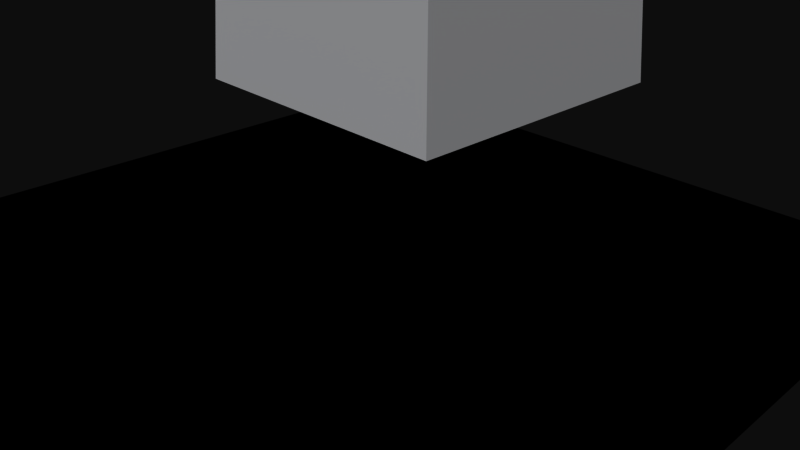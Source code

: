 # Source: rocket.blend  (saved by Blender 2.78.0; exported with 4.5.12 LTS)
import bpy
from mathutils import Matrix  # noqa: F401  (used for matrix-valued properties, if any)

bpy.ops.wm.read_factory_settings(use_empty=True)
scene = bpy.context.scene
scene.name = 'Scene'

# ---- collections
col_collection_1 = bpy.data.collections.new('Collection 1'); scene.collection.children.link(col_collection_1)
col_collection_1.hide_render = True
col_collection_1.hide_viewport = True
col_collection_2 = bpy.data.collections.new('Collection 2'); scene.collection.children.link(col_collection_2)

# ---- materials (node trees are filled in below, after node groups)
mat_rocket = bpy.data.materials.new('Rocket')
mat_rocket.alpha_threshold = 0.0
mat_rocket.use_transparent_shadow = False
mat_rocket.diffuse_color = (0.7608, 0.7647, 0.7804, 1.0)
mat_rocket.roughness = 0.5
mat_rocket.line_color = (0.0, 0.0, 0.0, 1.0)
mat_base = bpy.data.materials.new('Base')
mat_base.alpha_threshold = 0.0
mat_base.use_transparent_shadow = False
mat_base.diffuse_color = (0.0, 0.0, 0.0, 1.0)
mat_base.roughness = 0.5
mat_rocket_alt = bpy.data.materials.new('Rocket Alt.')
mat_rocket_alt.alpha_threshold = 0.0
mat_rocket_alt.use_transparent_shadow = False
mat_rocket_alt.diffuse_color = (0.0, 0.0, 0.0, 1.0)
mat_rocket_alt.roughness = 0.5

# ---- material node trees

# ---- world
world_world = bpy.data.worlds.new('World'); scene.world = world_world
world_world.color = (0.05088, 0.05088, 0.05088)
world_world.use_sun_shadow = False
world_world.sun_shadow_jitter_overblur = 0.0
world_world.cycles.sampling_method = 'MANUAL'

# ---- cameras
cam_camera = bpy.data.cameras.new('Camera')
cam_camera.clip_end = 100.0
cam_camera.lens = 35.0
cam_camera.sensor_width = 32.0
cam_camera.sensor_height = 18.0
cam_camera.ortho_scale = 7.314
cam_camera.dof.focus_distance = 0.0
cam_camera.dof.aperture_fstop = 128.0

# ---- meshes
me_cube = bpy.data.meshes.new('Cube')
me_cube.from_pydata([(5.0, 5.0, 0.0), (5.0, -5.0, 0.0), (-5.0, -5.0, 0.0), (-5.0, 5.0, 0.0), (5.0, 5.0, 2.0), (5.0, -5.0, 2.0), (-5.0, -5.0, 2.0), (-5.0, 5.0, 2.0), (0.08517, -0.9148, 17.8), (1.0, -1.294, 17.8), (1.0, -1.82, 16.4), (1.0, -1.82, 2.46), (-0.2869, -1.287, 16.4), (-0.2869, -1.287, 2.46), (-0.82, 1.046e-07, 16.4), (-0.82, 1.046e-07, 2.46), (-0.2869, 1.287, 16.4), (-0.2869, 1.287, 2.46), (1.0, 1.82, 16.4), (1.0, 1.82, 2.46), (2.287, 1.287, 16.4), (2.287, 1.287, 2.46), (2.82, 3.304e-09, 16.4), (2.82, 3.304e-09, 2.46), (2.287, -1.287, 16.4), (2.287, -1.287, 2.46), (-0.2938, 7.915e-08, 17.8), (0.08517, 0.9148, 17.8), (1.0, 1.294, 17.8), (1.915, 0.9148, 17.8), (2.294, 7.166e-09, 17.8), (1.915, -0.9148, 17.8), (0.08517, -0.9148, 25.0), (1.0, -1.294, 25.0), (-0.2938, 7.915e-08, 25.0), (0.08517, 0.9148, 25.0), (1.0, 1.294, 25.0), (1.915, 0.9148, 25.0), (2.294, 7.166e-09, 25.0), (1.915, -0.9148, 25.0), (1.0, -1.463e-08, 27.5), (-5.0, 5.0, 3.0), (-5.0, -5.0, 3.0), (5.0, -5.0, 3.0), (5.0, 5.0, 3.0), (1.0, -1.463e-08, 28.5)], [(42, 6), (5, 43), (44, 4), (7, 41), (40, 45)], [(22, 23, 25, 24), (0, 4, 5, 1), (1, 5, 6, 2), (2, 6, 7, 3), (4, 0, 3, 7), (28, 29, 37, 36), (10, 12, 8, 9), (10, 11, 13, 12), (9, 8, 32, 33), (18, 20, 29, 28), (12, 13, 15, 14), (8, 26, 34, 32), (16, 18, 28, 27), (14, 15, 17, 16), (29, 30, 38, 37), (22, 24, 31, 30), (16, 17, 19, 18), (31, 9, 33, 39), (14, 16, 27, 26), (18, 19, 21, 20), (39, 33, 40), (24, 10, 9, 31), (20, 21, 23, 22), (26, 27, 35, 34), (30, 31, 39, 38), (12, 14, 26, 8), (24, 25, 11, 10), (20, 22, 30, 29), (27, 28, 36, 35), (33, 32, 40), (34, 35, 40), (36, 37, 40), (38, 39, 40), (32, 34, 40), (35, 36, 40), (37, 38, 40), (4, 7, 6, 5)])
me_cube.polygons.foreach_set('material_index', [0, 1, 1, 1, 1, 0, 0, 0, 0, 2, 0, 0, 0, 0, 0, 2, 0, 0, 0, 0, 0, 2, 0, 0, 0, 0, 0, 2, 0, 0, 0, 0, 0, 0, 0, 0, 1])
me_cube.materials.append(mat_rocket)
me_cube.materials.append(mat_base)
me_cube.materials.append(mat_rocket_alt)
me_cube.use_remesh_preserve_volume = False
me_cube.use_remesh_preserve_attributes = False
me_cube.use_mirror_vertex_groups = False
me_cube.update()
me_cube_001 = bpy.data.meshes.new('Cube.001')
me_cube_001.from_pydata([(0.9526, -4.49e-08, 27.33), (-0.6274, 1.627, 2.521), (-0.6274, -1.627, 2.521), (5.0, 5.0, 0.0), (5.0, -5.0, 0.0), (-5.0, -5.0, 0.0), (-5.0, 5.0, 0.0), (-5.0, 5.0, 1.0), (-5.0, -5.0, 1.0), (5.0, -5.0, 1.0), (5.0, 5.0, 1.0), (2.627, -1.627, 2.521), (2.627, 1.627, 2.521)], [(8, 5), (4, 9), (10, 3), (6, 7)], [(11, 0, 2), (1, 0, 12), (2, 0, 1), (12, 0, 11), (3, 6, 5, 4)])
me_cube_001.polygons.foreach_set('material_index', [0, 0, 0, 0, 1])
me_cube_001.materials.append(mat_rocket)
me_cube_001.materials.append(mat_base)
me_cube_001.materials.append(None)
me_cube_001.use_remesh_preserve_volume = False
me_cube_001.use_remesh_preserve_attributes = False
me_cube_001.use_mirror_vertex_groups = False
me_cube_001.update()

# ---- objects
ob_rocket = bpy.data.objects.new('rocket', me_cube)
ob_camera = bpy.data.objects.new('Camera', cam_camera)
ob_rocket_lod = bpy.data.objects.new('rocket_lod', me_cube_001)

# ---- transforms, parenting, visibility, modifiers, constraints
ob_rocket.location = (0.0, 0.0, 0.0)
ob_rocket.lock_rotations_4d = False
ob_rocket.empty_display_type = 'ARROWS'
ob_rocket.lineart.crease_threshold = 0.0
_vg = ob_rocket.vertex_groups.new(name='SOLID_1')
_vg = ob_rocket.vertex_groups.new(name='SOLID_2')
_vg = ob_rocket.vertex_groups.new(name='SOLID_3')
_vg = ob_rocket.vertex_groups.new(name='WHITE_LIGHT')
_vg = ob_rocket.vertex_groups.new(name='RED_LIGHT')
ob_camera.location = (7.481, -6.508, 5.344)
ob_camera.rotation_euler = (1.109, 0.0, 0.8149)
ob_camera.lock_rotations_4d = False
ob_camera.empty_display_type = 'ARROWS'
ob_camera.color = (0.0, 0.0, 0.0, 0.0)
ob_camera.display_type = 'WIRE'
ob_camera.lineart.crease_threshold = 0.0
ob_rocket_lod.location = (0.0, 0.0, 0.0)
ob_rocket_lod.lock_rotations_4d = False
ob_rocket_lod.empty_display_type = 'ARROWS'
ob_rocket_lod.lineart.crease_threshold = 0.0
_vg = ob_rocket_lod.vertex_groups.new(name='WHITE_LIGHT')

# ---- collection membership
col_collection_1.objects.link(ob_rocket)
col_collection_1.objects.link(ob_camera)
col_collection_2.objects.link(ob_rocket_lod)

# ---- scene / render settings (as saved in the file)
scene.camera = ob_camera
scene.frame_start = 1; scene.frame_end = 250; scene.frame_set(1)
scene.render.engine = 'BLENDER_EEVEE_NEXT'
scene.render.resolution_percentage = 50
scene.render.dither_intensity = 0.0
scene.cycles.use_denoising = False
scene.cycles.samples = 128
scene.cycles.sampling_pattern = 'TABULATED_SOBOL'
scene.cycles.light_sampling_threshold = 0.0
scene.cycles.use_adaptive_sampling = False
scene.cycles.use_light_tree = False
scene.cycles.blur_glossy = 0.0
scene.cycles.sample_clamp_indirect = 0.0
scene.view_settings.view_transform = 'Raw'
bpy.context.view_layer.update()

# ---- added for rendering (the .blend has no usable light): sun
light_auto_sun = bpy.data.lights.new('AutoSun', 'SUN')
light_auto_sun.energy = 3.0
light_auto_sun.angle = 0.0523599
ob_auto_sun = bpy.data.objects.new('AutoSun', light_auto_sun)
scene.collection.objects.link(ob_auto_sun)
ob_auto_sun.rotation_euler = (0.872665, 0.174533, 0.523599)
bpy.context.view_layer.update()
